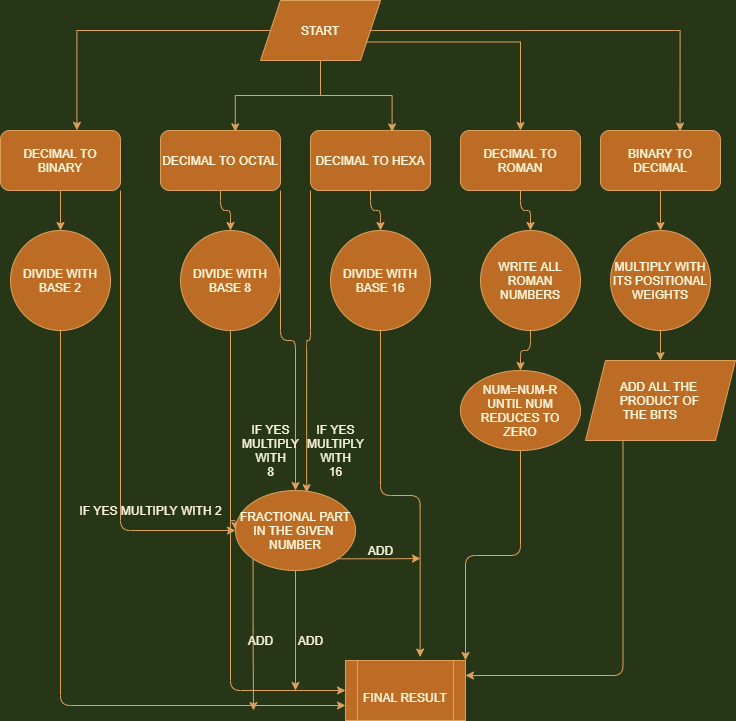

The diagram above was exported from draw.io. Its source (the exported page's mxGraphModel, read from the mxfile embedded in the PNG):
<mxGraphModel dx="1038" dy="579" grid="1" gridSize="10" guides="1" tooltips="1" connect="1" arrows="1" fold="1" page="1" pageScale="1" pageWidth="850" pageHeight="1100" background="#283618" math="0" shadow="0">
  <root>
    <mxCell id="0" />
    <mxCell id="1" parent="0" />
    <mxCell id="kTl6-TRWeeEsvdlLentD-19" value="" style="edgeStyle=orthogonalEdgeStyle;curved=0;rounded=1;sketch=0;orthogonalLoop=1;jettySize=auto;html=1;fontColor=#FEFAE0;strokeColor=#DDA15E;fillColor=#BC6C25;" edge="1" parent="1" source="kTl6-TRWeeEsvdlLentD-1" target="kTl6-TRWeeEsvdlLentD-15">
      <mxGeometry relative="1" as="geometry" />
    </mxCell>
    <mxCell id="kTl6-TRWeeEsvdlLentD-28" style="edgeStyle=orthogonalEdgeStyle;curved=0;rounded=1;sketch=0;orthogonalLoop=1;jettySize=auto;html=1;exitX=1;exitY=1;exitDx=0;exitDy=0;fontColor=#FEFAE0;strokeColor=#DDA15E;fillColor=#BC6C25;" edge="1" parent="1" source="kTl6-TRWeeEsvdlLentD-1" target="kTl6-TRWeeEsvdlLentD-25">
      <mxGeometry relative="1" as="geometry" />
    </mxCell>
    <mxCell id="kTl6-TRWeeEsvdlLentD-1" value="DECIMAL TO OCTAL" style="rounded=1;whiteSpace=wrap;html=1;fillColor=#BC6C25;strokeColor=#DDA15E;fontColor=#FEFAE0;" vertex="1" parent="1">
      <mxGeometry x="240" y="140" width="120" height="60" as="geometry" />
    </mxCell>
    <mxCell id="kTl6-TRWeeEsvdlLentD-50" style="edgeStyle=orthogonalEdgeStyle;rounded=1;sketch=0;orthogonalLoop=1;jettySize=auto;html=1;exitX=0.5;exitY=1;exitDx=0;exitDy=0;entryX=0;entryY=0.75;entryDx=0;entryDy=0;fontColor=#FEFAE0;strokeColor=#DDA15E;fillColor=#BC6C25;" edge="1" parent="1" source="kTl6-TRWeeEsvdlLentD-2" target="kTl6-TRWeeEsvdlLentD-40">
      <mxGeometry relative="1" as="geometry" />
    </mxCell>
    <mxCell id="kTl6-TRWeeEsvdlLentD-2" value="DIVIDE WITH BASE 2" style="ellipse;whiteSpace=wrap;html=1;aspect=fixed;fillColor=#BC6C25;strokeColor=#DDA15E;fontColor=#FEFAE0;" vertex="1" parent="1">
      <mxGeometry x="90" y="240" width="100" height="100" as="geometry" />
    </mxCell>
    <mxCell id="kTl6-TRWeeEsvdlLentD-18" value="" style="edgeStyle=orthogonalEdgeStyle;curved=0;rounded=1;sketch=0;orthogonalLoop=1;jettySize=auto;html=1;fontColor=#FEFAE0;strokeColor=#DDA15E;fillColor=#BC6C25;" edge="1" parent="1" source="kTl6-TRWeeEsvdlLentD-3" target="kTl6-TRWeeEsvdlLentD-2">
      <mxGeometry relative="1" as="geometry" />
    </mxCell>
    <mxCell id="kTl6-TRWeeEsvdlLentD-27" style="edgeStyle=orthogonalEdgeStyle;curved=0;rounded=1;sketch=0;orthogonalLoop=1;jettySize=auto;html=1;exitX=1;exitY=1;exitDx=0;exitDy=0;entryX=0;entryY=0.5;entryDx=0;entryDy=0;fontColor=#FEFAE0;strokeColor=#DDA15E;fillColor=#BC6C25;startArrow=none;" edge="1" parent="1" source="kTl6-TRWeeEsvdlLentD-32" target="kTl6-TRWeeEsvdlLentD-25">
      <mxGeometry relative="1" as="geometry" />
    </mxCell>
    <mxCell id="kTl6-TRWeeEsvdlLentD-36" style="edgeStyle=orthogonalEdgeStyle;curved=0;rounded=1;sketch=0;orthogonalLoop=1;jettySize=auto;html=1;exitX=1;exitY=1;exitDx=0;exitDy=0;entryX=0;entryY=0.5;entryDx=0;entryDy=0;fontColor=#FEFAE0;strokeColor=#DDA15E;fillColor=#BC6C25;" edge="1" parent="1" source="kTl6-TRWeeEsvdlLentD-3" target="kTl6-TRWeeEsvdlLentD-25">
      <mxGeometry relative="1" as="geometry" />
    </mxCell>
    <mxCell id="kTl6-TRWeeEsvdlLentD-3" value="DECIMAL TO BINARY" style="rounded=1;whiteSpace=wrap;html=1;fillColor=#BC6C25;strokeColor=#DDA15E;fontColor=#FEFAE0;" vertex="1" parent="1">
      <mxGeometry x="80" y="140" width="120" height="60" as="geometry" />
    </mxCell>
    <mxCell id="kTl6-TRWeeEsvdlLentD-20" value="" style="edgeStyle=orthogonalEdgeStyle;curved=0;rounded=1;sketch=0;orthogonalLoop=1;jettySize=auto;html=1;fontColor=#FEFAE0;strokeColor=#DDA15E;fillColor=#BC6C25;" edge="1" parent="1" source="kTl6-TRWeeEsvdlLentD-4" target="kTl6-TRWeeEsvdlLentD-14">
      <mxGeometry relative="1" as="geometry" />
    </mxCell>
    <mxCell id="kTl6-TRWeeEsvdlLentD-29" style="edgeStyle=orthogonalEdgeStyle;curved=0;rounded=1;sketch=0;orthogonalLoop=1;jettySize=auto;html=1;exitX=0;exitY=1;exitDx=0;exitDy=0;entryX=0.593;entryY=0.028;entryDx=0;entryDy=0;entryPerimeter=0;fontColor=#FEFAE0;strokeColor=#DDA15E;fillColor=#BC6C25;" edge="1" parent="1" source="kTl6-TRWeeEsvdlLentD-4" target="kTl6-TRWeeEsvdlLentD-25">
      <mxGeometry relative="1" as="geometry" />
    </mxCell>
    <mxCell id="kTl6-TRWeeEsvdlLentD-4" value="DECIMAL TO HEXA" style="rounded=1;whiteSpace=wrap;html=1;fillColor=#BC6C25;strokeColor=#DDA15E;fontColor=#FEFAE0;" vertex="1" parent="1">
      <mxGeometry x="390" y="140" width="120" height="60" as="geometry" />
    </mxCell>
    <mxCell id="kTl6-TRWeeEsvdlLentD-22" value="" style="edgeStyle=orthogonalEdgeStyle;curved=0;rounded=1;sketch=0;orthogonalLoop=1;jettySize=auto;html=1;fontColor=#FEFAE0;strokeColor=#DDA15E;fillColor=#BC6C25;" edge="1" parent="1" source="kTl6-TRWeeEsvdlLentD-5" target="kTl6-TRWeeEsvdlLentD-16">
      <mxGeometry relative="1" as="geometry" />
    </mxCell>
    <mxCell id="kTl6-TRWeeEsvdlLentD-5" value="BINARY TO DECIMAL" style="rounded=1;whiteSpace=wrap;html=1;fillColor=#BC6C25;strokeColor=#DDA15E;fontColor=#FEFAE0;" vertex="1" parent="1">
      <mxGeometry x="680" y="140" width="120" height="60" as="geometry" />
    </mxCell>
    <mxCell id="kTl6-TRWeeEsvdlLentD-21" value="" style="edgeStyle=orthogonalEdgeStyle;curved=0;rounded=1;sketch=0;orthogonalLoop=1;jettySize=auto;html=1;fontColor=#FEFAE0;strokeColor=#DDA15E;fillColor=#BC6C25;" edge="1" parent="1" source="kTl6-TRWeeEsvdlLentD-6" target="kTl6-TRWeeEsvdlLentD-17">
      <mxGeometry relative="1" as="geometry" />
    </mxCell>
    <mxCell id="kTl6-TRWeeEsvdlLentD-6" value="DECIMAL TO ROMAN" style="rounded=1;whiteSpace=wrap;html=1;fillColor=#BC6C25;strokeColor=#DDA15E;fontColor=#FEFAE0;" vertex="1" parent="1">
      <mxGeometry x="540" y="140" width="120" height="60" as="geometry" />
    </mxCell>
    <mxCell id="kTl6-TRWeeEsvdlLentD-8" style="edgeStyle=orthogonalEdgeStyle;rounded=0;orthogonalLoop=1;jettySize=auto;html=1;entryX=0.637;entryY=-0.003;entryDx=0;entryDy=0;entryPerimeter=0;labelBackgroundColor=#283618;strokeColor=#DDA15E;fontColor=#FEFAE0;" edge="1" parent="1" source="kTl6-TRWeeEsvdlLentD-7" target="kTl6-TRWeeEsvdlLentD-3">
      <mxGeometry relative="1" as="geometry" />
    </mxCell>
    <mxCell id="kTl6-TRWeeEsvdlLentD-9" style="edgeStyle=orthogonalEdgeStyle;rounded=0;orthogonalLoop=1;jettySize=auto;html=1;entryX=0.623;entryY=0.023;entryDx=0;entryDy=0;entryPerimeter=0;labelBackgroundColor=#283618;strokeColor=#DDA15E;fontColor=#FEFAE0;" edge="1" parent="1" source="kTl6-TRWeeEsvdlLentD-7" target="kTl6-TRWeeEsvdlLentD-1">
      <mxGeometry relative="1" as="geometry">
        <Array as="points">
          <mxPoint x="400" y="105" />
          <mxPoint x="315" y="105" />
        </Array>
      </mxGeometry>
    </mxCell>
    <mxCell id="kTl6-TRWeeEsvdlLentD-10" style="edgeStyle=orthogonalEdgeStyle;rounded=0;orthogonalLoop=1;jettySize=auto;html=1;entryX=0.663;entryY=0.01;entryDx=0;entryDy=0;entryPerimeter=0;labelBackgroundColor=#283618;strokeColor=#DDA15E;fontColor=#FEFAE0;" edge="1" parent="1" source="kTl6-TRWeeEsvdlLentD-7" target="kTl6-TRWeeEsvdlLentD-5">
      <mxGeometry relative="1" as="geometry" />
    </mxCell>
    <mxCell id="kTl6-TRWeeEsvdlLentD-11" style="edgeStyle=orthogonalEdgeStyle;rounded=0;orthogonalLoop=1;jettySize=auto;html=1;exitX=1;exitY=0.75;exitDx=0;exitDy=0;entryX=0.5;entryY=0;entryDx=0;entryDy=0;labelBackgroundColor=#283618;strokeColor=#DDA15E;fontColor=#FEFAE0;" edge="1" parent="1" source="kTl6-TRWeeEsvdlLentD-7" target="kTl6-TRWeeEsvdlLentD-6">
      <mxGeometry relative="1" as="geometry" />
    </mxCell>
    <mxCell id="kTl6-TRWeeEsvdlLentD-13" style="edgeStyle=orthogonalEdgeStyle;rounded=0;orthogonalLoop=1;jettySize=auto;html=1;entryX=0.68;entryY=0.023;entryDx=0;entryDy=0;entryPerimeter=0;labelBackgroundColor=#283618;strokeColor=#DDA15E;fontColor=#FEFAE0;" edge="1" parent="1" source="kTl6-TRWeeEsvdlLentD-7" target="kTl6-TRWeeEsvdlLentD-4">
      <mxGeometry relative="1" as="geometry" />
    </mxCell>
    <mxCell id="kTl6-TRWeeEsvdlLentD-7" value="START" style="shape=parallelogram;perimeter=parallelogramPerimeter;whiteSpace=wrap;html=1;fixedSize=1;fillColor=#BC6C25;strokeColor=#DDA15E;fontColor=#FEFAE0;" vertex="1" parent="1">
      <mxGeometry x="340" y="10" width="120" height="60" as="geometry" />
    </mxCell>
    <mxCell id="kTl6-TRWeeEsvdlLentD-54" style="edgeStyle=orthogonalEdgeStyle;rounded=1;sketch=0;orthogonalLoop=1;jettySize=auto;html=1;exitX=0.5;exitY=1;exitDx=0;exitDy=0;entryX=0.622;entryY=-0.057;entryDx=0;entryDy=0;entryPerimeter=0;fontColor=#FEFAE0;strokeColor=#DDA15E;fillColor=#BC6C25;" edge="1" parent="1" source="kTl6-TRWeeEsvdlLentD-14" target="kTl6-TRWeeEsvdlLentD-40">
      <mxGeometry relative="1" as="geometry" />
    </mxCell>
    <mxCell id="kTl6-TRWeeEsvdlLentD-14" value="DIVIDE WITH BASE 16" style="ellipse;whiteSpace=wrap;html=1;aspect=fixed;rounded=0;sketch=0;fontColor=#FEFAE0;strokeColor=#DDA15E;fillColor=#BC6C25;" vertex="1" parent="1">
      <mxGeometry x="410" y="240" width="100" height="100" as="geometry" />
    </mxCell>
    <mxCell id="kTl6-TRWeeEsvdlLentD-53" style="edgeStyle=orthogonalEdgeStyle;rounded=1;sketch=0;orthogonalLoop=1;jettySize=auto;html=1;exitX=0.5;exitY=1;exitDx=0;exitDy=0;entryX=0;entryY=0.5;entryDx=0;entryDy=0;fontColor=#FEFAE0;strokeColor=#DDA15E;fillColor=#BC6C25;" edge="1" parent="1" source="kTl6-TRWeeEsvdlLentD-15" target="kTl6-TRWeeEsvdlLentD-40">
      <mxGeometry relative="1" as="geometry" />
    </mxCell>
    <mxCell id="kTl6-TRWeeEsvdlLentD-15" value="DIVIDE WITH BASE 8" style="ellipse;whiteSpace=wrap;html=1;aspect=fixed;rounded=0;sketch=0;fontColor=#FEFAE0;strokeColor=#DDA15E;fillColor=#BC6C25;" vertex="1" parent="1">
      <mxGeometry x="260" y="240" width="100" height="100" as="geometry" />
    </mxCell>
    <mxCell id="kTl6-TRWeeEsvdlLentD-24" value="" style="edgeStyle=orthogonalEdgeStyle;curved=0;rounded=1;sketch=0;orthogonalLoop=1;jettySize=auto;html=1;fontColor=#FEFAE0;strokeColor=#DDA15E;fillColor=#BC6C25;" edge="1" parent="1" source="kTl6-TRWeeEsvdlLentD-16" target="kTl6-TRWeeEsvdlLentD-23">
      <mxGeometry relative="1" as="geometry" />
    </mxCell>
    <mxCell id="kTl6-TRWeeEsvdlLentD-16" value="MULTIPLY WITH ITS POSITIONAL WEIGHTS" style="ellipse;whiteSpace=wrap;html=1;aspect=fixed;rounded=0;sketch=0;fontColor=#FEFAE0;strokeColor=#DDA15E;fillColor=#BC6C25;" vertex="1" parent="1">
      <mxGeometry x="690" y="240" width="100" height="100" as="geometry" />
    </mxCell>
    <mxCell id="kTl6-TRWeeEsvdlLentD-39" value="" style="edgeStyle=orthogonalEdgeStyle;curved=0;rounded=1;sketch=0;orthogonalLoop=1;jettySize=auto;html=1;fontColor=#FEFAE0;strokeColor=#DDA15E;fillColor=#BC6C25;" edge="1" parent="1" source="kTl6-TRWeeEsvdlLentD-17" target="kTl6-TRWeeEsvdlLentD-38">
      <mxGeometry relative="1" as="geometry" />
    </mxCell>
    <mxCell id="kTl6-TRWeeEsvdlLentD-17" value="WRITE ALL ROMAN NUMBERS" style="ellipse;whiteSpace=wrap;html=1;aspect=fixed;rounded=0;sketch=0;fontColor=#FEFAE0;strokeColor=#DDA15E;fillColor=#BC6C25;" vertex="1" parent="1">
      <mxGeometry x="560" y="240" width="100" height="100" as="geometry" />
    </mxCell>
    <mxCell id="kTl6-TRWeeEsvdlLentD-66" style="edgeStyle=orthogonalEdgeStyle;rounded=1;sketch=0;orthogonalLoop=1;jettySize=auto;html=1;exitX=0.25;exitY=1;exitDx=0;exitDy=0;entryX=1;entryY=0.25;entryDx=0;entryDy=0;fontColor=#FEFAE0;strokeColor=#DDA15E;fillColor=#BC6C25;" edge="1" parent="1" source="kTl6-TRWeeEsvdlLentD-23" target="kTl6-TRWeeEsvdlLentD-40">
      <mxGeometry relative="1" as="geometry" />
    </mxCell>
    <mxCell id="kTl6-TRWeeEsvdlLentD-23" value="&lt;div style=&quot;text-align: justify&quot;&gt;ADD ALL THE&amp;nbsp;&lt;/div&gt;&lt;div style=&quot;text-align: justify&quot;&gt;PRODUCT OF&lt;/div&gt;&lt;div style=&quot;text-align: justify&quot;&gt;&amp;nbsp;THE BITS&lt;/div&gt;" style="shape=parallelogram;perimeter=parallelogramPerimeter;whiteSpace=wrap;html=1;fixedSize=1;rounded=0;sketch=0;fontColor=#FEFAE0;strokeColor=#DDA15E;fillColor=#BC6C25;" vertex="1" parent="1">
      <mxGeometry x="665" y="370" width="150" height="80" as="geometry" />
    </mxCell>
    <mxCell id="kTl6-TRWeeEsvdlLentD-58" style="edgeStyle=orthogonalEdgeStyle;rounded=1;sketch=0;orthogonalLoop=1;jettySize=auto;html=1;exitX=0;exitY=1;exitDx=0;exitDy=0;fontColor=#FEFAE0;strokeColor=#DDA15E;fillColor=#BC6C25;" edge="1" parent="1" source="kTl6-TRWeeEsvdlLentD-25">
      <mxGeometry relative="1" as="geometry">
        <mxPoint x="333" y="720" as="targetPoint" />
      </mxGeometry>
    </mxCell>
    <mxCell id="kTl6-TRWeeEsvdlLentD-59" style="edgeStyle=orthogonalEdgeStyle;rounded=1;sketch=0;orthogonalLoop=1;jettySize=auto;html=1;exitX=0.5;exitY=1;exitDx=0;exitDy=0;fontColor=#FEFAE0;strokeColor=#DDA15E;fillColor=#BC6C25;" edge="1" parent="1" source="kTl6-TRWeeEsvdlLentD-25">
      <mxGeometry relative="1" as="geometry">
        <mxPoint x="375" y="700" as="targetPoint" />
      </mxGeometry>
    </mxCell>
    <mxCell id="kTl6-TRWeeEsvdlLentD-60" style="edgeStyle=orthogonalEdgeStyle;rounded=1;sketch=0;orthogonalLoop=1;jettySize=auto;html=1;exitX=1;exitY=1;exitDx=0;exitDy=0;fontColor=#FEFAE0;strokeColor=#DDA15E;fillColor=#BC6C25;" edge="1" parent="1" source="kTl6-TRWeeEsvdlLentD-25">
      <mxGeometry relative="1" as="geometry">
        <mxPoint x="500" y="568" as="targetPoint" />
      </mxGeometry>
    </mxCell>
    <mxCell id="kTl6-TRWeeEsvdlLentD-25" value="FRACTIONAL PART&lt;br&gt;IN THE GIVEN&amp;nbsp;&lt;br&gt;NUMBER" style="ellipse;whiteSpace=wrap;html=1;rounded=0;sketch=0;fontColor=#FEFAE0;strokeColor=#DDA15E;fillColor=#BC6C25;" vertex="1" parent="1">
      <mxGeometry x="315" y="500" width="120" height="80" as="geometry" />
    </mxCell>
    <mxCell id="kTl6-TRWeeEsvdlLentD-33" value="IF YES&lt;br&gt;MULTIPLY&lt;br&gt;WITH&lt;br&gt;8" style="text;html=1;align=center;verticalAlign=middle;resizable=0;points=[];autosize=1;strokeColor=none;fillColor=none;fontColor=#FEFAE0;" vertex="1" parent="1">
      <mxGeometry x="315" y="430" width="70" height="60" as="geometry" />
    </mxCell>
    <mxCell id="kTl6-TRWeeEsvdlLentD-34" value="IF YES&lt;br&gt;MULTIPLY&lt;br&gt;WITH&lt;br&gt;16" style="text;html=1;align=center;verticalAlign=middle;resizable=0;points=[];autosize=1;strokeColor=none;fillColor=none;fontColor=#FEFAE0;" vertex="1" parent="1">
      <mxGeometry x="380" y="430" width="70" height="60" as="geometry" />
    </mxCell>
    <mxCell id="kTl6-TRWeeEsvdlLentD-32" value="IF YES MULTIPLY WITH 2" style="text;html=1;align=center;verticalAlign=middle;resizable=0;points=[];autosize=1;strokeColor=none;fillColor=none;fontColor=#FEFAE0;" vertex="1" parent="1">
      <mxGeometry x="150" y="510" width="160" height="20" as="geometry" />
    </mxCell>
    <mxCell id="kTl6-TRWeeEsvdlLentD-64" style="edgeStyle=orthogonalEdgeStyle;rounded=1;sketch=0;orthogonalLoop=1;jettySize=auto;html=1;entryX=1;entryY=0;entryDx=0;entryDy=0;fontColor=#FEFAE0;strokeColor=#DDA15E;fillColor=#BC6C25;" edge="1" parent="1" source="kTl6-TRWeeEsvdlLentD-38" target="kTl6-TRWeeEsvdlLentD-40">
      <mxGeometry relative="1" as="geometry" />
    </mxCell>
    <mxCell id="kTl6-TRWeeEsvdlLentD-38" value="NUM=NUM-R&lt;br&gt;UNTIL NUM REDUCES TO&lt;br&gt;ZERO" style="ellipse;whiteSpace=wrap;html=1;rounded=0;sketch=0;fontColor=#FEFAE0;strokeColor=#DDA15E;fillColor=#BC6C25;" vertex="1" parent="1">
      <mxGeometry x="540" y="380" width="120" height="80" as="geometry" />
    </mxCell>
    <mxCell id="kTl6-TRWeeEsvdlLentD-40" value="&lt;br&gt;FINAL RESULT" style="shape=process;whiteSpace=wrap;html=1;backgroundOutline=1;rounded=0;sketch=0;fontColor=#FEFAE0;strokeColor=#DDA15E;fillColor=#BC6C25;" vertex="1" parent="1">
      <mxGeometry x="425" y="670" width="120" height="60" as="geometry" />
    </mxCell>
    <mxCell id="kTl6-TRWeeEsvdlLentD-61" value="ADD" style="text;html=1;align=center;verticalAlign=middle;resizable=0;points=[];autosize=1;strokeColor=none;fillColor=none;fontColor=#FEFAE0;" vertex="1" parent="1">
      <mxGeometry x="440" y="550" width="40" height="20" as="geometry" />
    </mxCell>
    <mxCell id="kTl6-TRWeeEsvdlLentD-62" value="ADD" style="text;html=1;align=center;verticalAlign=middle;resizable=0;points=[];autosize=1;strokeColor=none;fillColor=none;fontColor=#FEFAE0;" vertex="1" parent="1">
      <mxGeometry x="370" y="640" width="40" height="20" as="geometry" />
    </mxCell>
    <mxCell id="kTl6-TRWeeEsvdlLentD-63" value="ADD" style="text;html=1;align=center;verticalAlign=middle;resizable=0;points=[];autosize=1;strokeColor=none;fillColor=none;fontColor=#FEFAE0;" vertex="1" parent="1">
      <mxGeometry x="320" y="640" width="40" height="20" as="geometry" />
    </mxCell>
  </root>
</mxGraphModel>